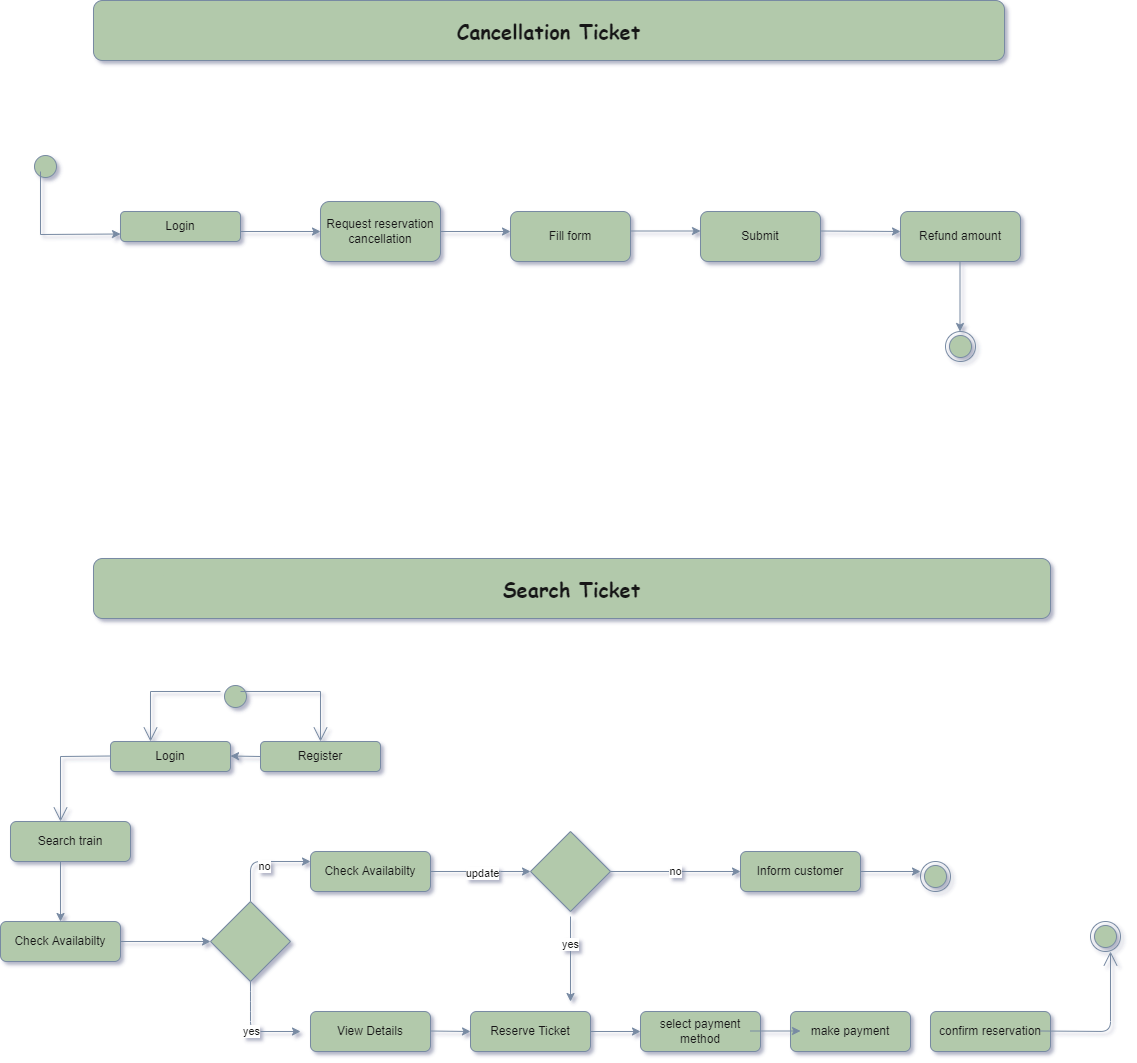

The diagram above was exported from draw.io. Its source (the exported page's mxGraphModel, read from the mxfile embedded in the PNG):
<mxGraphModel dx="1887" dy="1060" grid="0" gridSize="10" guides="1" tooltips="1" connect="1" arrows="1" fold="1" page="1" pageScale="1" pageWidth="2339" pageHeight="3300" background="#ffffff" math="0" shadow="0">
  <root>
    <mxCell id="0" />
    <mxCell id="1" parent="0" />
    <mxCell id="F8J8l6ODG-IfGY9Bx-Ko-1" value="" style="ellipse;html=1;shape=endState;fontStyle=0;fillColor=#B2C9AB;strokeColor=#788AA3;fontColor=#191919;" vertex="1" parent="1">
      <mxGeometry x="955" y="560" width="30" height="30" as="geometry" />
    </mxCell>
    <mxCell id="F8J8l6ODG-IfGY9Bx-Ko-2" value="" style="ellipse;html=1;shape=startState;fontStyle=0;fillColor=#B2C9AB;strokeColor=#788AA3;fontColor=#191919;" vertex="1" parent="1">
      <mxGeometry x="40" y="380" width="30" height="30" as="geometry" />
    </mxCell>
    <mxCell id="F8J8l6ODG-IfGY9Bx-Ko-6" value="Login" style="rounded=1;whiteSpace=wrap;html=1;fontStyle=0;fillColor=#B2C9AB;strokeColor=#788AA3;fontColor=#191919;" vertex="1" parent="1">
      <mxGeometry x="130" y="440" width="120" height="30" as="geometry" />
    </mxCell>
    <mxCell id="F8J8l6ODG-IfGY9Bx-Ko-8" value="Request reservation cancellation" style="rounded=1;whiteSpace=wrap;html=1;fontStyle=0;fillColor=#B2C9AB;strokeColor=#788AA3;fontColor=#191919;" vertex="1" parent="1">
      <mxGeometry x="330" y="430" width="120" height="60" as="geometry" />
    </mxCell>
    <mxCell id="F8J8l6ODG-IfGY9Bx-Ko-10" value="" style="endArrow=classic;html=1;rounded=0;fontStyle=0;strokeColor=#788AA3;fontColor=#191919;" edge="1" parent="1">
      <mxGeometry width="50" height="50" relative="1" as="geometry">
        <mxPoint x="450" y="460" as="sourcePoint" />
        <mxPoint x="520" y="460" as="targetPoint" />
      </mxGeometry>
    </mxCell>
    <mxCell id="F8J8l6ODG-IfGY9Bx-Ko-11" value="Fill form" style="rounded=1;whiteSpace=wrap;html=1;fontStyle=0;fillColor=#B2C9AB;strokeColor=#788AA3;fontColor=#191919;" vertex="1" parent="1">
      <mxGeometry x="520" y="440" width="120" height="50" as="geometry" />
    </mxCell>
    <mxCell id="F8J8l6ODG-IfGY9Bx-Ko-12" value="" style="endArrow=classic;html=1;rounded=0;fontStyle=0;strokeColor=#788AA3;fontColor=#191919;" edge="1" parent="1">
      <mxGeometry width="50" height="50" relative="1" as="geometry">
        <mxPoint x="640" y="459.5" as="sourcePoint" />
        <mxPoint x="710" y="459.5" as="targetPoint" />
      </mxGeometry>
    </mxCell>
    <mxCell id="F8J8l6ODG-IfGY9Bx-Ko-13" value="Submit" style="rounded=1;whiteSpace=wrap;html=1;fontStyle=0;fillColor=#B2C9AB;strokeColor=#788AA3;fontColor=#191919;" vertex="1" parent="1">
      <mxGeometry x="710" y="440" width="120" height="50" as="geometry" />
    </mxCell>
    <mxCell id="F8J8l6ODG-IfGY9Bx-Ko-14" value="Refund amount" style="rounded=1;whiteSpace=wrap;html=1;fontStyle=0;fillColor=#B2C9AB;strokeColor=#788AA3;fontColor=#191919;" vertex="1" parent="1">
      <mxGeometry x="910" y="440" width="120" height="50" as="geometry" />
    </mxCell>
    <mxCell id="F8J8l6ODG-IfGY9Bx-Ko-15" value="" style="endArrow=classic;html=1;rounded=0;fontStyle=0;strokeColor=#788AA3;fontColor=#191919;" edge="1" parent="1">
      <mxGeometry width="50" height="50" relative="1" as="geometry">
        <mxPoint x="830" y="459.5" as="sourcePoint" />
        <mxPoint x="910" y="460" as="targetPoint" />
      </mxGeometry>
    </mxCell>
    <mxCell id="F8J8l6ODG-IfGY9Bx-Ko-16" value="" style="endArrow=classic;html=1;rounded=0;fontStyle=0;strokeColor=#788AA3;fontColor=#191919;" edge="1" parent="1">
      <mxGeometry width="50" height="50" relative="1" as="geometry">
        <mxPoint x="969.5" y="490" as="sourcePoint" />
        <mxPoint x="969.5" y="560" as="targetPoint" />
      </mxGeometry>
    </mxCell>
    <mxCell id="F8J8l6ODG-IfGY9Bx-Ko-18" value="" style="endArrow=classic;html=1;rounded=0;entryX=0;entryY=0.5;entryDx=0;entryDy=0;fontStyle=0;strokeColor=#788AA3;fontColor=#191919;" edge="1" parent="1" target="F8J8l6ODG-IfGY9Bx-Ko-8">
      <mxGeometry width="50" height="50" relative="1" as="geometry">
        <mxPoint x="250" y="460" as="sourcePoint" />
        <mxPoint x="250" y="459.5" as="targetPoint" />
      </mxGeometry>
    </mxCell>
    <mxCell id="F8J8l6ODG-IfGY9Bx-Ko-19" value="" style="endArrow=classic;html=1;rounded=0;entryX=0;entryY=0.75;entryDx=0;entryDy=0;fontStyle=0;strokeColor=#788AA3;fontColor=#191919;" edge="1" parent="1" target="F8J8l6ODG-IfGY9Bx-Ko-6">
      <mxGeometry width="50" height="50" relative="1" as="geometry">
        <mxPoint x="50" y="400" as="sourcePoint" />
        <mxPoint x="80" y="500" as="targetPoint" />
        <Array as="points">
          <mxPoint x="50" y="463" />
        </Array>
      </mxGeometry>
    </mxCell>
    <mxCell id="F8J8l6ODG-IfGY9Bx-Ko-21" value="Cancellation Ticket" style="rounded=1;whiteSpace=wrap;html=1;fontFamily=Comic Sans MS;fontStyle=1;fontSize=20;fillColor=#B2C9AB;strokeColor=#788AA3;fontColor=#191919;" vertex="1" parent="1">
      <mxGeometry x="103" y="229" width="911" height="60" as="geometry" />
    </mxCell>
    <mxCell id="F8J8l6ODG-IfGY9Bx-Ko-22" value="Search Ticket" style="rounded=1;whiteSpace=wrap;html=1;fontFamily=Comic Sans MS;fontSize=20;fontStyle=1;fillColor=#B2C9AB;strokeColor=#788AA3;fontColor=#191919;" vertex="1" parent="1">
      <mxGeometry x="103" y="787" width="957" height="60" as="geometry" />
    </mxCell>
    <mxCell id="F8J8l6ODG-IfGY9Bx-Ko-44" value="" style="ellipse;html=1;shape=startState;fontStyle=0;fillColor=#B2C9AB;strokeColor=#788AA3;fontColor=#191919;" vertex="1" parent="1">
      <mxGeometry x="230" y="910" width="30" height="30" as="geometry" />
    </mxCell>
    <mxCell id="F8J8l6ODG-IfGY9Bx-Ko-45" value="" style="endArrow=open;endFill=1;endSize=12;html=1;rounded=0;fontStyle=0;strokeColor=#788AA3;fontColor=#191919;" edge="1" parent="1">
      <mxGeometry width="160" relative="1" as="geometry">
        <mxPoint x="250" y="920" as="sourcePoint" />
        <mxPoint x="330" y="970" as="targetPoint" />
        <Array as="points">
          <mxPoint x="330" y="920" />
        </Array>
      </mxGeometry>
    </mxCell>
    <mxCell id="F8J8l6ODG-IfGY9Bx-Ko-46" value="" style="endArrow=open;endFill=1;endSize=12;html=1;rounded=0;fontStyle=0;strokeColor=#788AA3;fontColor=#191919;" edge="1" parent="1">
      <mxGeometry width="160" relative="1" as="geometry">
        <mxPoint x="230" y="920" as="sourcePoint" />
        <mxPoint x="160" y="970" as="targetPoint" />
        <Array as="points">
          <mxPoint x="160" y="920" />
        </Array>
      </mxGeometry>
    </mxCell>
    <mxCell id="F8J8l6ODG-IfGY9Bx-Ko-47" value="Register" style="rounded=1;whiteSpace=wrap;html=1;fontStyle=0;fillColor=#B2C9AB;strokeColor=#788AA3;fontColor=#191919;" vertex="1" parent="1">
      <mxGeometry x="270" y="970" width="120" height="30" as="geometry" />
    </mxCell>
    <mxCell id="F8J8l6ODG-IfGY9Bx-Ko-48" value="Login" style="rounded=1;whiteSpace=wrap;html=1;fontStyle=0;fillColor=#B2C9AB;strokeColor=#788AA3;fontColor=#191919;" vertex="1" parent="1">
      <mxGeometry x="120" y="970" width="120" height="30" as="geometry" />
    </mxCell>
    <mxCell id="F8J8l6ODG-IfGY9Bx-Ko-51" value="" style="endArrow=classic;html=1;rounded=0;exitX=0;exitY=0.5;exitDx=0;exitDy=0;fontStyle=0;strokeColor=#788AA3;fontColor=#191919;" edge="1" parent="1" source="F8J8l6ODG-IfGY9Bx-Ko-47">
      <mxGeometry width="50" height="50" relative="1" as="geometry">
        <mxPoint x="260" y="985" as="sourcePoint" />
        <mxPoint x="240" y="984.5" as="targetPoint" />
      </mxGeometry>
    </mxCell>
    <mxCell id="F8J8l6ODG-IfGY9Bx-Ko-59" value="" style="endArrow=open;endFill=1;endSize=12;html=1;rounded=0;fontStyle=0;strokeColor=#788AA3;fontColor=#191919;" edge="1" parent="1">
      <mxGeometry width="160" relative="1" as="geometry">
        <mxPoint x="120" y="984.5" as="sourcePoint" />
        <mxPoint x="70" y="1050" as="targetPoint" />
        <Array as="points">
          <mxPoint x="70" y="985" />
        </Array>
      </mxGeometry>
    </mxCell>
    <mxCell id="F8J8l6ODG-IfGY9Bx-Ko-60" value="Search train" style="rounded=1;whiteSpace=wrap;html=1;fontStyle=0;fillColor=#B2C9AB;strokeColor=#788AA3;fontColor=#191919;" vertex="1" parent="1">
      <mxGeometry x="20" y="1050" width="120" height="40" as="geometry" />
    </mxCell>
    <mxCell id="F8J8l6ODG-IfGY9Bx-Ko-61" value="" style="endArrow=classic;html=1;rounded=1;sketch=0;curved=0;fontStyle=0;strokeColor=#788AA3;fontColor=#191919;" edge="1" parent="1">
      <mxGeometry width="50" height="50" relative="1" as="geometry">
        <mxPoint x="70" y="1090" as="sourcePoint" />
        <mxPoint x="70" y="1150" as="targetPoint" />
      </mxGeometry>
    </mxCell>
    <mxCell id="F8J8l6ODG-IfGY9Bx-Ko-62" value="Check Availabilty" style="rounded=1;whiteSpace=wrap;html=1;fontStyle=0;fillColor=#B2C9AB;strokeColor=#788AA3;fontColor=#191919;" vertex="1" parent="1">
      <mxGeometry x="10" y="1150" width="120" height="40" as="geometry" />
    </mxCell>
    <mxCell id="F8J8l6ODG-IfGY9Bx-Ko-63" value="" style="endArrow=classic;html=1;rounded=1;sketch=0;curved=0;fontStyle=0;strokeColor=#788AA3;fontColor=#191919;" edge="1" parent="1">
      <mxGeometry width="50" height="50" relative="1" as="geometry">
        <mxPoint x="130" y="1170" as="sourcePoint" />
        <mxPoint x="220" y="1170" as="targetPoint" />
      </mxGeometry>
    </mxCell>
    <mxCell id="F8J8l6ODG-IfGY9Bx-Ko-64" value="" style="rhombus;whiteSpace=wrap;html=1;rounded=0;sketch=0;fontStyle=0;fillColor=#B2C9AB;strokeColor=#788AA3;fontColor=#191919;" vertex="1" parent="1">
      <mxGeometry x="220" y="1130" width="80" height="80" as="geometry" />
    </mxCell>
    <mxCell id="F8J8l6ODG-IfGY9Bx-Ko-65" value="yes" style="endArrow=classic;html=1;rounded=1;sketch=0;curved=0;fontStyle=0;strokeColor=#788AA3;fontColor=#191919;" edge="1" parent="1">
      <mxGeometry width="50" height="50" relative="1" as="geometry">
        <mxPoint x="260" y="1210" as="sourcePoint" />
        <mxPoint x="310" y="1260" as="targetPoint" />
        <Array as="points">
          <mxPoint x="260" y="1230" />
          <mxPoint x="260" y="1260" />
        </Array>
      </mxGeometry>
    </mxCell>
    <mxCell id="F8J8l6ODG-IfGY9Bx-Ko-66" value="" style="endArrow=classic;html=1;rounded=1;sketch=0;curved=0;fontStyle=0;strokeColor=#788AA3;fontColor=#191919;" edge="1" parent="1">
      <mxGeometry width="50" height="50" relative="1" as="geometry">
        <mxPoint x="260" y="1130" as="sourcePoint" />
        <mxPoint x="320" y="1090" as="targetPoint" />
        <Array as="points">
          <mxPoint x="260" y="1090" />
        </Array>
      </mxGeometry>
    </mxCell>
    <mxCell id="F8J8l6ODG-IfGY9Bx-Ko-67" value="no" style="edgeLabel;html=1;align=center;verticalAlign=middle;resizable=0;points=[];fontStyle=0;fontColor=#191919;" vertex="1" connectable="0" parent="F8J8l6ODG-IfGY9Bx-Ko-66">
      <mxGeometry x="0.072" y="-4" relative="1" as="geometry">
        <mxPoint as="offset" />
      </mxGeometry>
    </mxCell>
    <mxCell id="F8J8l6ODG-IfGY9Bx-Ko-68" value="Check Availabilty" style="rounded=1;whiteSpace=wrap;html=1;fontStyle=0;fillColor=#B2C9AB;strokeColor=#788AA3;fontColor=#191919;" vertex="1" parent="1">
      <mxGeometry x="320" y="1080" width="120" height="40" as="geometry" />
    </mxCell>
    <mxCell id="F8J8l6ODG-IfGY9Bx-Ko-69" value="Inform customer" style="rounded=1;whiteSpace=wrap;html=1;fontStyle=0;fillColor=#B2C9AB;strokeColor=#788AA3;fontColor=#191919;" vertex="1" parent="1">
      <mxGeometry x="750" y="1080" width="120" height="40" as="geometry" />
    </mxCell>
    <mxCell id="F8J8l6ODG-IfGY9Bx-Ko-70" value="View Details" style="rounded=1;whiteSpace=wrap;html=1;fontStyle=0;fillColor=#B2C9AB;strokeColor=#788AA3;fontColor=#191919;" vertex="1" parent="1">
      <mxGeometry x="320" y="1240" width="120" height="40" as="geometry" />
    </mxCell>
    <mxCell id="F8J8l6ODG-IfGY9Bx-Ko-71" value="Reserve Ticket" style="rounded=1;whiteSpace=wrap;html=1;fontStyle=0;fillColor=#B2C9AB;strokeColor=#788AA3;fontColor=#191919;" vertex="1" parent="1">
      <mxGeometry x="480" y="1240" width="120" height="40" as="geometry" />
    </mxCell>
    <mxCell id="F8J8l6ODG-IfGY9Bx-Ko-72" value="select payment method" style="rounded=1;whiteSpace=wrap;html=1;fontStyle=0;fillColor=#B2C9AB;strokeColor=#788AA3;fontColor=#191919;" vertex="1" parent="1">
      <mxGeometry x="650" y="1240" width="120" height="40" as="geometry" />
    </mxCell>
    <mxCell id="F8J8l6ODG-IfGY9Bx-Ko-73" value="make payment" style="rounded=1;whiteSpace=wrap;html=1;fontStyle=0;fillColor=#B2C9AB;strokeColor=#788AA3;fontColor=#191919;" vertex="1" parent="1">
      <mxGeometry x="800" y="1240" width="120" height="40" as="geometry" />
    </mxCell>
    <mxCell id="F8J8l6ODG-IfGY9Bx-Ko-74" value="confirm reservation" style="rounded=1;whiteSpace=wrap;html=1;fontStyle=0;fillColor=#B2C9AB;strokeColor=#788AA3;fontColor=#191919;" vertex="1" parent="1">
      <mxGeometry x="940" y="1240" width="120" height="40" as="geometry" />
    </mxCell>
    <mxCell id="F8J8l6ODG-IfGY9Bx-Ko-75" value="" style="rhombus;whiteSpace=wrap;html=1;rounded=0;sketch=0;fontStyle=0;fillColor=#B2C9AB;strokeColor=#788AA3;fontColor=#191919;" vertex="1" parent="1">
      <mxGeometry x="540" y="1060" width="80" height="80" as="geometry" />
    </mxCell>
    <mxCell id="F8J8l6ODG-IfGY9Bx-Ko-76" value="" style="endArrow=classic;html=1;rounded=1;sketch=0;curved=0;exitX=1;exitY=0.5;exitDx=0;exitDy=0;entryX=0;entryY=0.5;entryDx=0;entryDy=0;fontStyle=0;strokeColor=#788AA3;fontColor=#191919;" edge="1" parent="1" source="F8J8l6ODG-IfGY9Bx-Ko-68" target="F8J8l6ODG-IfGY9Bx-Ko-75">
      <mxGeometry width="50" height="50" relative="1" as="geometry">
        <mxPoint x="480" y="1190" as="sourcePoint" />
        <mxPoint x="530" y="1140" as="targetPoint" />
        <Array as="points">
          <mxPoint x="500" y="1100" />
        </Array>
      </mxGeometry>
    </mxCell>
    <mxCell id="F8J8l6ODG-IfGY9Bx-Ko-78" value="update" style="edgeLabel;html=1;align=center;verticalAlign=middle;resizable=0;points=[];fontStyle=0;fontColor=#191919;" vertex="1" connectable="0" parent="F8J8l6ODG-IfGY9Bx-Ko-76">
      <mxGeometry x="0.016" y="-1" relative="1" as="geometry">
        <mxPoint as="offset" />
      </mxGeometry>
    </mxCell>
    <mxCell id="F8J8l6ODG-IfGY9Bx-Ko-82" value="no" style="endArrow=classic;html=1;rounded=1;sketch=0;curved=0;entryX=0;entryY=0.5;entryDx=0;entryDy=0;fontStyle=0;strokeColor=#788AA3;fontColor=#191919;" edge="1" parent="1" target="F8J8l6ODG-IfGY9Bx-Ko-69">
      <mxGeometry width="50" height="50" relative="1" as="geometry">
        <mxPoint x="620" y="1100" as="sourcePoint" />
        <mxPoint x="670" y="1050" as="targetPoint" />
      </mxGeometry>
    </mxCell>
    <mxCell id="F8J8l6ODG-IfGY9Bx-Ko-83" value="" style="endArrow=classic;html=1;rounded=1;sketch=0;curved=0;fontStyle=0;strokeColor=#788AA3;fontColor=#191919;" edge="1" parent="1">
      <mxGeometry width="50" height="50" relative="1" as="geometry">
        <mxPoint x="580" y="1145" as="sourcePoint" />
        <mxPoint x="580" y="1230" as="targetPoint" />
        <Array as="points" />
      </mxGeometry>
    </mxCell>
    <mxCell id="F8J8l6ODG-IfGY9Bx-Ko-84" value="yes" style="edgeLabel;html=1;align=center;verticalAlign=middle;resizable=0;points=[];fontStyle=0;fontColor=#191919;" vertex="1" connectable="0" parent="F8J8l6ODG-IfGY9Bx-Ko-83">
      <mxGeometry x="-0.3533" y="-1" relative="1" as="geometry">
        <mxPoint as="offset" />
      </mxGeometry>
    </mxCell>
    <mxCell id="F8J8l6ODG-IfGY9Bx-Ko-85" value="" style="endArrow=classic;html=1;rounded=1;sketch=0;curved=0;fontStyle=0;strokeColor=#788AA3;fontColor=#191919;" edge="1" parent="1">
      <mxGeometry width="50" height="50" relative="1" as="geometry">
        <mxPoint x="440" y="1259.5" as="sourcePoint" />
        <mxPoint x="480" y="1260" as="targetPoint" />
      </mxGeometry>
    </mxCell>
    <mxCell id="F8J8l6ODG-IfGY9Bx-Ko-86" value="" style="endArrow=classic;html=1;rounded=1;sketch=0;curved=0;exitX=1;exitY=0.5;exitDx=0;exitDy=0;fontStyle=0;strokeColor=#788AA3;fontColor=#191919;" edge="1" parent="1" source="F8J8l6ODG-IfGY9Bx-Ko-71">
      <mxGeometry width="50" height="50" relative="1" as="geometry">
        <mxPoint x="610" y="1259.5" as="sourcePoint" />
        <mxPoint x="650" y="1260" as="targetPoint" />
      </mxGeometry>
    </mxCell>
    <mxCell id="F8J8l6ODG-IfGY9Bx-Ko-87" value="" style="endArrow=classic;html=1;rounded=1;sketch=0;curved=0;exitX=1;exitY=0.5;exitDx=0;exitDy=0;fontStyle=0;strokeColor=#788AA3;fontColor=#191919;" edge="1" parent="1">
      <mxGeometry width="50" height="50" relative="1" as="geometry">
        <mxPoint x="760" y="1259.5" as="sourcePoint" />
        <mxPoint x="810" y="1259.5" as="targetPoint" />
      </mxGeometry>
    </mxCell>
    <mxCell id="F8J8l6ODG-IfGY9Bx-Ko-90" value="" style="endArrow=classic;html=1;rounded=1;sketch=0;curved=0;fontStyle=0;strokeColor=#788AA3;fontColor=#191919;" edge="1" parent="1">
      <mxGeometry width="50" height="50" relative="1" as="geometry">
        <mxPoint x="870" y="1100" as="sourcePoint" />
        <mxPoint x="930" y="1100" as="targetPoint" />
      </mxGeometry>
    </mxCell>
    <mxCell id="F8J8l6ODG-IfGY9Bx-Ko-91" value="" style="ellipse;html=1;shape=endState;rounded=0;sketch=0;fontStyle=0;fillColor=#B2C9AB;strokeColor=#788AA3;fontColor=#191919;" vertex="1" parent="1">
      <mxGeometry x="930" y="1090" width="30" height="30" as="geometry" />
    </mxCell>
    <mxCell id="F8J8l6ODG-IfGY9Bx-Ko-92" value="" style="endArrow=open;endFill=1;endSize=12;html=1;rounded=1;sketch=0;curved=0;fontStyle=0;strokeColor=#788AA3;fontColor=#191919;" edge="1" parent="1">
      <mxGeometry width="160" relative="1" as="geometry">
        <mxPoint x="1050" y="1259.5" as="sourcePoint" />
        <mxPoint x="1120" y="1180" as="targetPoint" />
        <Array as="points">
          <mxPoint x="1120" y="1260" />
        </Array>
      </mxGeometry>
    </mxCell>
    <mxCell id="F8J8l6ODG-IfGY9Bx-Ko-93" value="" style="ellipse;html=1;shape=endState;rounded=0;sketch=0;fontStyle=0;fillColor=#B2C9AB;strokeColor=#788AA3;fontColor=#191919;" vertex="1" parent="1">
      <mxGeometry x="1100" y="1150" width="30" height="30" as="geometry" />
    </mxCell>
  </root>
</mxGraphModel>